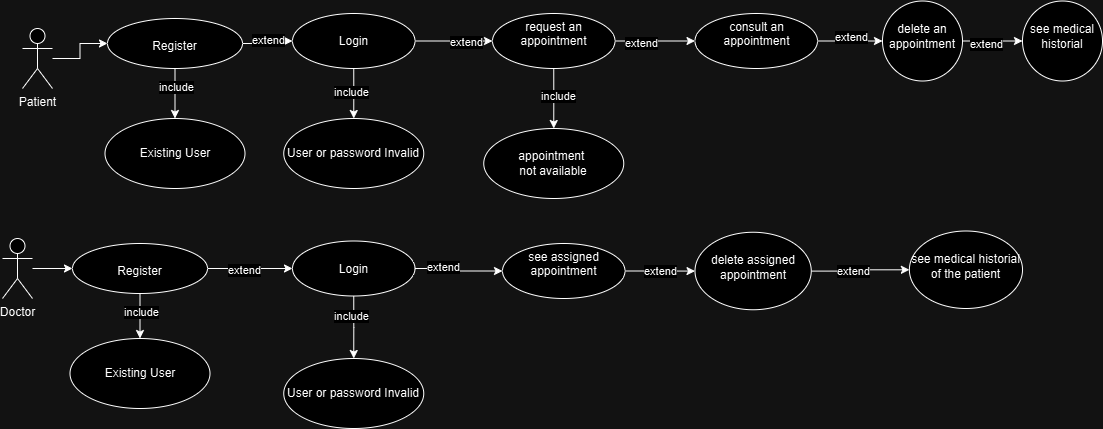

The diagram above was exported from draw.io. Its source (the exported page's mxGraphModel, read from the mxfile embedded in the PNG):
<mxGraphModel dx="1032" dy="539" grid="1" gridSize="10" guides="1" tooltips="1" connect="1" arrows="1" fold="1" page="1" pageScale="1" pageWidth="827" pageHeight="1169" math="0" shadow="0">
  <root>
    <mxCell id="0" />
    <mxCell id="1" parent="0" />
    <mxCell id="oar_nfOE1_mMa46G-mlR-10" value="" style="edgeStyle=orthogonalEdgeStyle;rounded=0;orthogonalLoop=1;jettySize=auto;html=1;" edge="1" parent="1" source="oar_nfOE1_mMa46G-mlR-1" target="oar_nfOE1_mMa46G-mlR-9">
      <mxGeometry relative="1" as="geometry" />
    </mxCell>
    <mxCell id="oar_nfOE1_mMa46G-mlR-1" value="Patient" style="shape=umlActor;verticalLabelPosition=bottom;verticalAlign=top;html=1;" vertex="1" parent="1">
      <mxGeometry x="170" y="170" width="30" height="60" as="geometry" />
    </mxCell>
    <mxCell id="oar_nfOE1_mMa46G-mlR-12" value="" style="edgeStyle=orthogonalEdgeStyle;rounded=0;orthogonalLoop=1;jettySize=auto;html=1;" edge="1" parent="1" source="oar_nfOE1_mMa46G-mlR-9" target="oar_nfOE1_mMa46G-mlR-11">
      <mxGeometry relative="1" as="geometry" />
    </mxCell>
    <mxCell id="oar_nfOE1_mMa46G-mlR-13" value="extend" style="edgeLabel;html=1;align=center;verticalAlign=middle;resizable=0;points=[];" vertex="1" connectable="0" parent="oar_nfOE1_mMa46G-mlR-12">
      <mxGeometry x="0.0667" y="1" relative="1" as="geometry">
        <mxPoint as="offset" />
      </mxGeometry>
    </mxCell>
    <mxCell id="oar_nfOE1_mMa46G-mlR-18" value="" style="edgeStyle=orthogonalEdgeStyle;rounded=0;orthogonalLoop=1;jettySize=auto;html=1;" edge="1" parent="1" source="oar_nfOE1_mMa46G-mlR-9" target="oar_nfOE1_mMa46G-mlR-17">
      <mxGeometry relative="1" as="geometry" />
    </mxCell>
    <mxCell id="oar_nfOE1_mMa46G-mlR-19" value="include" style="edgeLabel;html=1;align=center;verticalAlign=middle;resizable=0;points=[];" vertex="1" connectable="0" parent="oar_nfOE1_mMa46G-mlR-18">
      <mxGeometry x="-0.28" y="1" relative="1" as="geometry">
        <mxPoint as="offset" />
      </mxGeometry>
    </mxCell>
    <mxCell id="oar_nfOE1_mMa46G-mlR-9" value="&lt;div&gt;&lt;br&gt;&lt;/div&gt;Register" style="ellipse;whiteSpace=wrap;html=1;verticalAlign=top;" vertex="1" parent="1">
      <mxGeometry x="255" y="160" width="135" height="50" as="geometry" />
    </mxCell>
    <mxCell id="oar_nfOE1_mMa46G-mlR-15" value="" style="edgeStyle=orthogonalEdgeStyle;rounded=0;orthogonalLoop=1;jettySize=auto;html=1;" edge="1" parent="1" source="oar_nfOE1_mMa46G-mlR-11" target="oar_nfOE1_mMa46G-mlR-14">
      <mxGeometry relative="1" as="geometry" />
    </mxCell>
    <mxCell id="oar_nfOE1_mMa46G-mlR-16" value="extend" style="edgeLabel;html=1;align=center;verticalAlign=middle;resizable=0;points=[];" vertex="1" connectable="0" parent="oar_nfOE1_mMa46G-mlR-15">
      <mxGeometry x="0.3125" y="-1" relative="1" as="geometry">
        <mxPoint as="offset" />
      </mxGeometry>
    </mxCell>
    <mxCell id="oar_nfOE1_mMa46G-mlR-21" value="" style="edgeStyle=orthogonalEdgeStyle;rounded=0;orthogonalLoop=1;jettySize=auto;html=1;" edge="1" parent="1" source="oar_nfOE1_mMa46G-mlR-11" target="oar_nfOE1_mMa46G-mlR-20">
      <mxGeometry relative="1" as="geometry" />
    </mxCell>
    <mxCell id="oar_nfOE1_mMa46G-mlR-22" value="include" style="edgeLabel;html=1;align=center;verticalAlign=middle;resizable=0;points=[];" vertex="1" connectable="0" parent="oar_nfOE1_mMa46G-mlR-21">
      <mxGeometry x="-0.0803" y="-3" relative="1" as="geometry">
        <mxPoint as="offset" />
      </mxGeometry>
    </mxCell>
    <mxCell id="oar_nfOE1_mMa46G-mlR-11" value="&lt;div&gt;&lt;br&gt;&lt;/div&gt;Login" style="ellipse;whiteSpace=wrap;html=1;verticalAlign=top;" vertex="1" parent="1">
      <mxGeometry x="440" y="155" width="122.5" height="55" as="geometry" />
    </mxCell>
    <mxCell id="oar_nfOE1_mMa46G-mlR-40" value="" style="edgeStyle=orthogonalEdgeStyle;rounded=0;orthogonalLoop=1;jettySize=auto;html=1;" edge="1" parent="1" source="oar_nfOE1_mMa46G-mlR-14" target="oar_nfOE1_mMa46G-mlR-39">
      <mxGeometry relative="1" as="geometry" />
    </mxCell>
    <mxCell id="oar_nfOE1_mMa46G-mlR-41" value="extend" style="edgeLabel;html=1;align=center;verticalAlign=middle;resizable=0;points=[];" vertex="1" connectable="0" parent="oar_nfOE1_mMa46G-mlR-40">
      <mxGeometry x="-0.3493" y="-2" relative="1" as="geometry">
        <mxPoint as="offset" />
      </mxGeometry>
    </mxCell>
    <mxCell id="oar_nfOE1_mMa46G-mlR-43" value="" style="edgeStyle=orthogonalEdgeStyle;rounded=0;orthogonalLoop=1;jettySize=auto;html=1;" edge="1" parent="1" source="oar_nfOE1_mMa46G-mlR-14" target="oar_nfOE1_mMa46G-mlR-42">
      <mxGeometry relative="1" as="geometry" />
    </mxCell>
    <mxCell id="oar_nfOE1_mMa46G-mlR-44" value="include" style="edgeLabel;html=1;align=center;verticalAlign=middle;resizable=0;points=[];" vertex="1" connectable="0" parent="oar_nfOE1_mMa46G-mlR-43">
      <mxGeometry x="-0.0549" y="4" relative="1" as="geometry">
        <mxPoint as="offset" />
      </mxGeometry>
    </mxCell>
    <mxCell id="oar_nfOE1_mMa46G-mlR-14" value="request an appointment" style="ellipse;whiteSpace=wrap;html=1;verticalAlign=top;" vertex="1" parent="1">
      <mxGeometry x="640" y="155" width="122.5" height="55" as="geometry" />
    </mxCell>
    <mxCell id="oar_nfOE1_mMa46G-mlR-17" value="Existing User" style="ellipse;whiteSpace=wrap;html=1;" vertex="1" parent="1">
      <mxGeometry x="252.5" y="260" width="140" height="70" as="geometry" />
    </mxCell>
    <mxCell id="oar_nfOE1_mMa46G-mlR-20" value="User or password Invalid" style="ellipse;whiteSpace=wrap;html=1;" vertex="1" parent="1">
      <mxGeometry x="431.25" y="260" width="140" height="70" as="geometry" />
    </mxCell>
    <mxCell id="oar_nfOE1_mMa46G-mlR-25" value="" style="edgeStyle=orthogonalEdgeStyle;rounded=0;orthogonalLoop=1;jettySize=auto;html=1;" edge="1" parent="1" source="oar_nfOE1_mMa46G-mlR-23" target="oar_nfOE1_mMa46G-mlR-24">
      <mxGeometry relative="1" as="geometry" />
    </mxCell>
    <mxCell id="oar_nfOE1_mMa46G-mlR-23" value="Doctor" style="shape=umlActor;verticalLabelPosition=bottom;verticalAlign=top;html=1;" vertex="1" parent="1">
      <mxGeometry x="150" y="380" width="30" height="60" as="geometry" />
    </mxCell>
    <mxCell id="oar_nfOE1_mMa46G-mlR-27" value="" style="edgeStyle=orthogonalEdgeStyle;rounded=0;orthogonalLoop=1;jettySize=auto;html=1;" edge="1" parent="1" source="oar_nfOE1_mMa46G-mlR-24" target="oar_nfOE1_mMa46G-mlR-26">
      <mxGeometry relative="1" as="geometry" />
    </mxCell>
    <mxCell id="oar_nfOE1_mMa46G-mlR-29" value="include" style="edgeLabel;html=1;align=center;verticalAlign=middle;resizable=0;points=[];" vertex="1" connectable="0" parent="oar_nfOE1_mMa46G-mlR-27">
      <mxGeometry x="-0.2209" y="1" relative="1" as="geometry">
        <mxPoint as="offset" />
      </mxGeometry>
    </mxCell>
    <mxCell id="oar_nfOE1_mMa46G-mlR-31" value="" style="edgeStyle=orthogonalEdgeStyle;rounded=0;orthogonalLoop=1;jettySize=auto;html=1;" edge="1" parent="1" source="oar_nfOE1_mMa46G-mlR-24" target="oar_nfOE1_mMa46G-mlR-30">
      <mxGeometry relative="1" as="geometry" />
    </mxCell>
    <mxCell id="oar_nfOE1_mMa46G-mlR-57" value="extend" style="edgeLabel;html=1;align=center;verticalAlign=middle;resizable=0;points=[];" vertex="1" connectable="0" parent="oar_nfOE1_mMa46G-mlR-31">
      <mxGeometry x="-0.1834" y="-1" relative="1" as="geometry">
        <mxPoint x="1" as="offset" />
      </mxGeometry>
    </mxCell>
    <mxCell id="oar_nfOE1_mMa46G-mlR-24" value="&lt;div&gt;&lt;br&gt;&lt;/div&gt;Register" style="ellipse;whiteSpace=wrap;html=1;verticalAlign=top;" vertex="1" parent="1">
      <mxGeometry x="220" y="385" width="135" height="50" as="geometry" />
    </mxCell>
    <mxCell id="oar_nfOE1_mMa46G-mlR-26" value="Existing User" style="ellipse;whiteSpace=wrap;html=1;" vertex="1" parent="1">
      <mxGeometry x="217.5" y="480" width="140" height="70" as="geometry" />
    </mxCell>
    <mxCell id="oar_nfOE1_mMa46G-mlR-34" value="" style="edgeStyle=orthogonalEdgeStyle;rounded=0;orthogonalLoop=1;jettySize=auto;html=1;" edge="1" parent="1" source="oar_nfOE1_mMa46G-mlR-30" target="oar_nfOE1_mMa46G-mlR-33">
      <mxGeometry relative="1" as="geometry" />
    </mxCell>
    <mxCell id="oar_nfOE1_mMa46G-mlR-35" value="include" style="edgeLabel;html=1;align=center;verticalAlign=middle;resizable=0;points=[];" vertex="1" connectable="0" parent="oar_nfOE1_mMa46G-mlR-34">
      <mxGeometry x="-0.3759" y="-3" relative="1" as="geometry">
        <mxPoint as="offset" />
      </mxGeometry>
    </mxCell>
    <mxCell id="oar_nfOE1_mMa46G-mlR-37" value="" style="edgeStyle=orthogonalEdgeStyle;rounded=0;orthogonalLoop=1;jettySize=auto;html=1;" edge="1" parent="1" source="oar_nfOE1_mMa46G-mlR-30" target="oar_nfOE1_mMa46G-mlR-36">
      <mxGeometry relative="1" as="geometry" />
    </mxCell>
    <mxCell id="oar_nfOE1_mMa46G-mlR-38" value="extend" style="edgeLabel;html=1;align=center;verticalAlign=middle;resizable=0;points=[];" vertex="1" connectable="0" parent="oar_nfOE1_mMa46G-mlR-37">
      <mxGeometry x="-0.3843" y="2" relative="1" as="geometry">
        <mxPoint as="offset" />
      </mxGeometry>
    </mxCell>
    <mxCell id="oar_nfOE1_mMa46G-mlR-30" value="&lt;div&gt;&lt;br&gt;&lt;/div&gt;Login" style="ellipse;whiteSpace=wrap;html=1;verticalAlign=top;" vertex="1" parent="1">
      <mxGeometry x="440" y="382.5" width="122.5" height="55" as="geometry" />
    </mxCell>
    <mxCell id="oar_nfOE1_mMa46G-mlR-33" value="User or password Invalid" style="ellipse;whiteSpace=wrap;html=1;" vertex="1" parent="1">
      <mxGeometry x="431.25" y="500" width="140" height="70" as="geometry" />
    </mxCell>
    <mxCell id="oar_nfOE1_mMa46G-mlR-49" value="" style="edgeStyle=orthogonalEdgeStyle;rounded=0;orthogonalLoop=1;jettySize=auto;html=1;" edge="1" parent="1" source="oar_nfOE1_mMa46G-mlR-36" target="oar_nfOE1_mMa46G-mlR-48">
      <mxGeometry relative="1" as="geometry" />
    </mxCell>
    <mxCell id="oar_nfOE1_mMa46G-mlR-50" value="extend" style="edgeLabel;html=1;align=center;verticalAlign=middle;resizable=0;points=[];" vertex="1" connectable="0" parent="oar_nfOE1_mMa46G-mlR-49">
      <mxGeometry x="-0.0042" relative="1" as="geometry">
        <mxPoint as="offset" />
      </mxGeometry>
    </mxCell>
    <mxCell id="oar_nfOE1_mMa46G-mlR-36" value="see assigned appointment" style="ellipse;whiteSpace=wrap;html=1;verticalAlign=top;" vertex="1" parent="1">
      <mxGeometry x="650" y="385" width="122.5" height="55" as="geometry" />
    </mxCell>
    <mxCell id="oar_nfOE1_mMa46G-mlR-46" value="" style="edgeStyle=orthogonalEdgeStyle;rounded=0;orthogonalLoop=1;jettySize=auto;html=1;" edge="1" parent="1" source="oar_nfOE1_mMa46G-mlR-39" target="oar_nfOE1_mMa46G-mlR-45">
      <mxGeometry relative="1" as="geometry" />
    </mxCell>
    <mxCell id="oar_nfOE1_mMa46G-mlR-47" value="extend" style="edgeLabel;html=1;align=center;verticalAlign=middle;resizable=0;points=[];" vertex="1" connectable="0" parent="oar_nfOE1_mMa46G-mlR-46">
      <mxGeometry x="0.0136" y="4" relative="1" as="geometry">
        <mxPoint as="offset" />
      </mxGeometry>
    </mxCell>
    <mxCell id="oar_nfOE1_mMa46G-mlR-39" value="consult an appointment" style="ellipse;whiteSpace=wrap;html=1;verticalAlign=top;" vertex="1" parent="1">
      <mxGeometry x="842.5" y="155" width="122.5" height="55" as="geometry" />
    </mxCell>
    <mxCell id="oar_nfOE1_mMa46G-mlR-42" value="appointment&amp;nbsp;&lt;div&gt;not available&lt;/div&gt;" style="ellipse;whiteSpace=wrap;html=1;" vertex="1" parent="1">
      <mxGeometry x="631.25" y="270" width="140" height="70" as="geometry" />
    </mxCell>
    <mxCell id="oar_nfOE1_mMa46G-mlR-55" value="" style="edgeStyle=orthogonalEdgeStyle;rounded=0;orthogonalLoop=1;jettySize=auto;html=1;" edge="1" parent="1" source="oar_nfOE1_mMa46G-mlR-45" target="oar_nfOE1_mMa46G-mlR-54">
      <mxGeometry relative="1" as="geometry" />
    </mxCell>
    <mxCell id="oar_nfOE1_mMa46G-mlR-56" value="extend" style="edgeLabel;html=1;align=center;verticalAlign=middle;resizable=0;points=[];" vertex="1" connectable="0" parent="oar_nfOE1_mMa46G-mlR-55">
      <mxGeometry x="-0.2255" y="-3" relative="1" as="geometry">
        <mxPoint as="offset" />
      </mxGeometry>
    </mxCell>
    <mxCell id="oar_nfOE1_mMa46G-mlR-45" value="&lt;div&gt;&lt;br&gt;&lt;/div&gt;delete an appointment" style="ellipse;whiteSpace=wrap;html=1;verticalAlign=top;" vertex="1" parent="1">
      <mxGeometry x="1030" y="142.5" width="80" height="80" as="geometry" />
    </mxCell>
    <mxCell id="oar_nfOE1_mMa46G-mlR-59" value="" style="edgeStyle=orthogonalEdgeStyle;rounded=0;orthogonalLoop=1;jettySize=auto;html=1;" edge="1" parent="1" source="oar_nfOE1_mMa46G-mlR-48" target="oar_nfOE1_mMa46G-mlR-58">
      <mxGeometry relative="1" as="geometry" />
    </mxCell>
    <mxCell id="oar_nfOE1_mMa46G-mlR-60" value="extend" style="edgeLabel;html=1;align=center;verticalAlign=middle;resizable=0;points=[];" vertex="1" connectable="0" parent="oar_nfOE1_mMa46G-mlR-59">
      <mxGeometry x="-0.1532" relative="1" as="geometry">
        <mxPoint as="offset" />
      </mxGeometry>
    </mxCell>
    <mxCell id="oar_nfOE1_mMa46G-mlR-48" value="&lt;div&gt;&lt;br&gt;&lt;/div&gt;&lt;div&gt;delete assigned appointment&lt;/div&gt;" style="ellipse;whiteSpace=wrap;html=1;verticalAlign=top;" vertex="1" parent="1">
      <mxGeometry x="842.5" y="373.75" width="116.25" height="77.5" as="geometry" />
    </mxCell>
    <mxCell id="oar_nfOE1_mMa46G-mlR-54" value="&lt;div&gt;&lt;br&gt;&lt;/div&gt;&lt;div&gt;see medical historial&lt;/div&gt;" style="ellipse;whiteSpace=wrap;html=1;verticalAlign=top;" vertex="1" parent="1">
      <mxGeometry x="1170" y="142.5" width="80" height="80" as="geometry" />
    </mxCell>
    <mxCell id="oar_nfOE1_mMa46G-mlR-58" value="&lt;div&gt;&lt;br&gt;&lt;/div&gt;&lt;div&gt;see medical historial of the patient&lt;/div&gt;" style="ellipse;whiteSpace=wrap;html=1;verticalAlign=top;" vertex="1" parent="1">
      <mxGeometry x="1056.88" y="372.5" width="113.13" height="77.5" as="geometry" />
    </mxCell>
  </root>
</mxGraphModel>